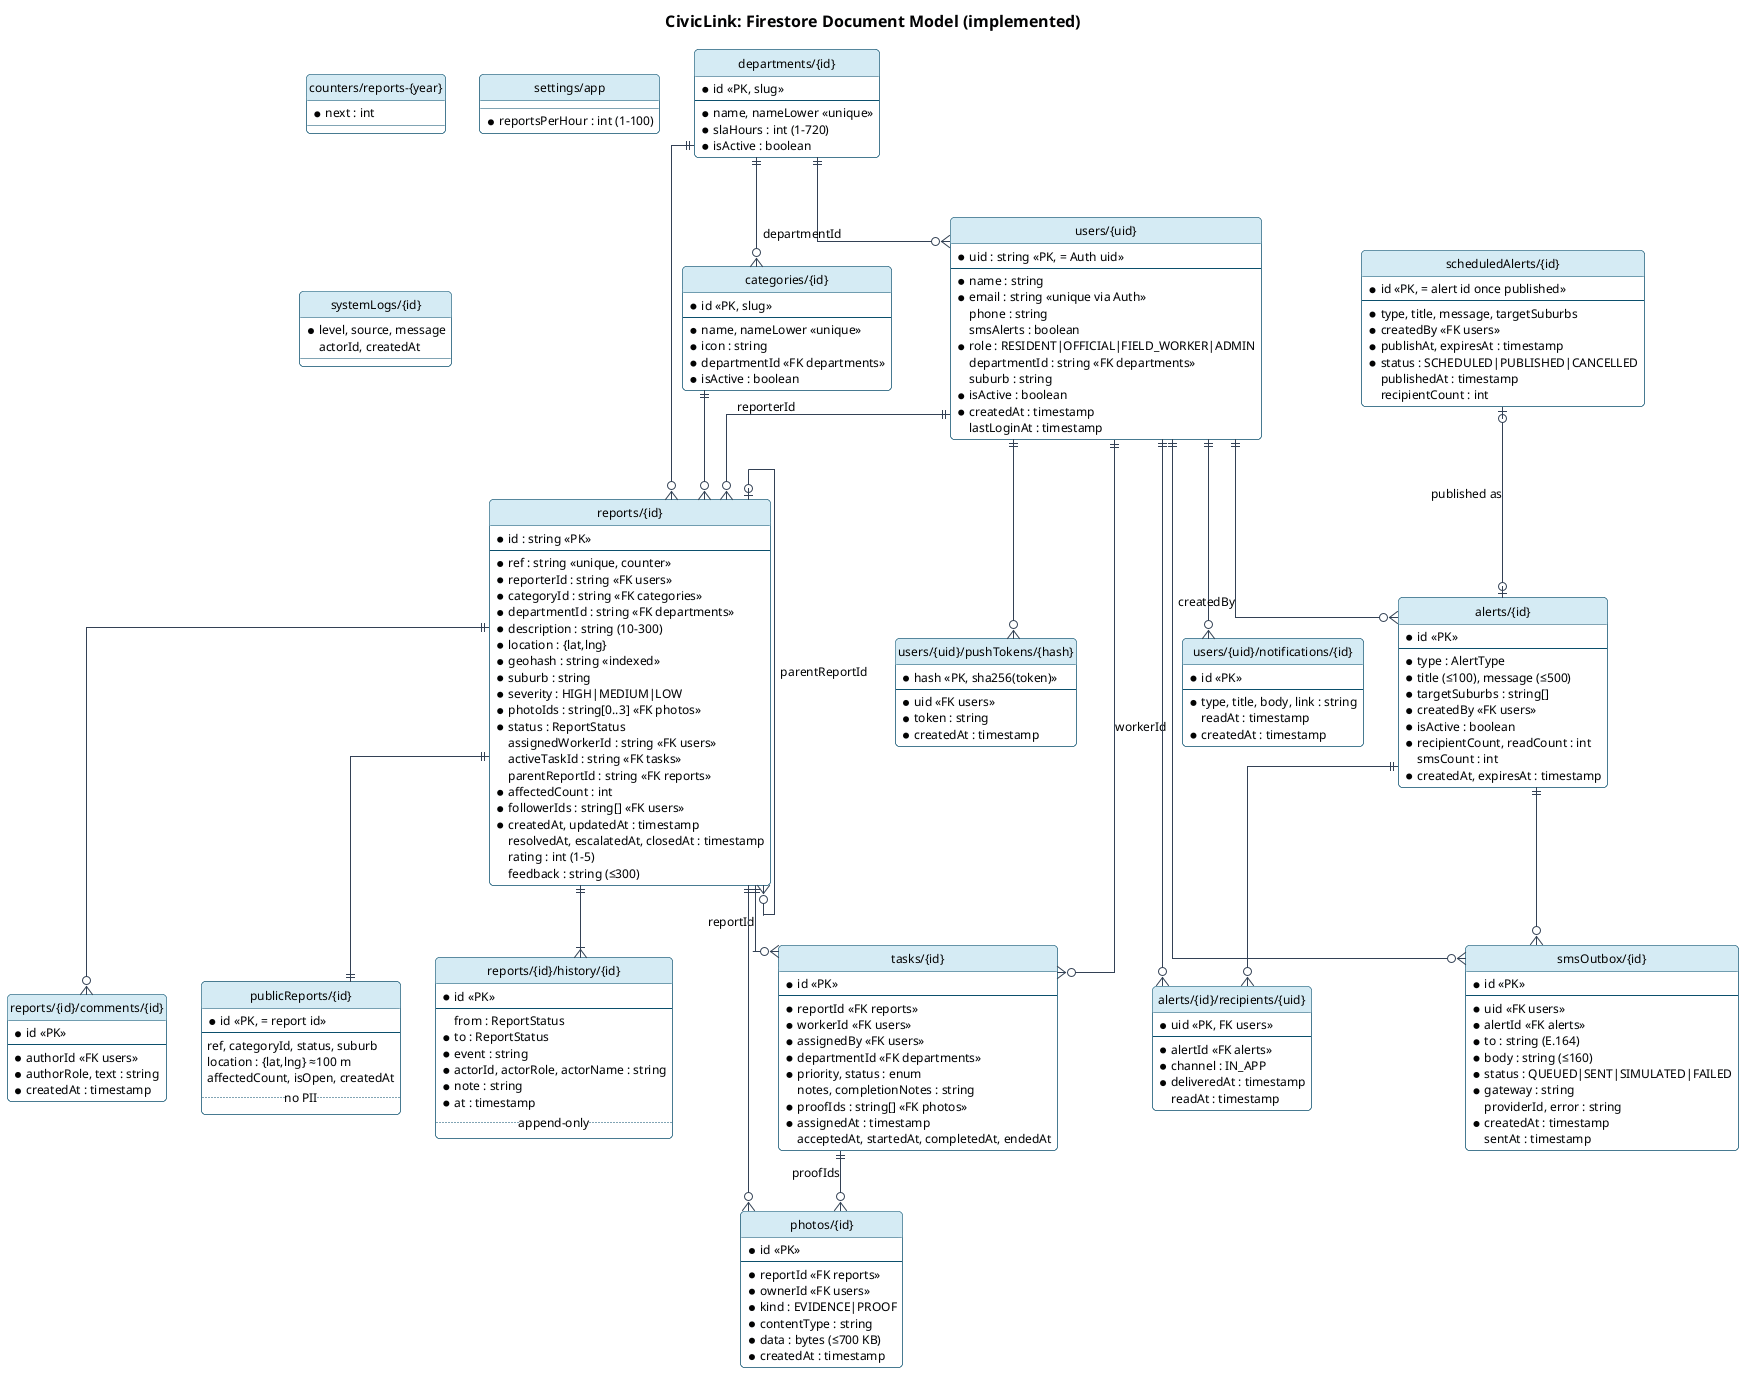

The diagram above was rendered by PlantUML. Its source (embedded in the PNG):
@startuml data-model
!include _style.iuml
title CivicLink: Firestore Document Model (implemented)
hide circle
skinparam linetype ortho

entity "users/{uid}" as users {
  * uid : string <<PK, = Auth uid>>
  --
  * name : string
  * email : string <<unique via Auth>>
  phone : string
  smsAlerts : boolean
  * role : RESIDENT|OFFICIAL|FIELD_WORKER|ADMIN
  departmentId : string <<FK departments>>
  suburb : string
  * isActive : boolean
  * createdAt : timestamp
  lastLoginAt : timestamp
}
entity "users/{uid}/notifications/{id}" as notif {
  * id <<PK>>
  --
  * type, title, body, link : string
  readAt : timestamp
  * createdAt : timestamp
}
entity "reports/{id}" as reports {
  * id : string <<PK>>
  --
  * ref : string <<unique, counter>>
  * reporterId : string <<FK users>>
  * categoryId : string <<FK categories>>
  * departmentId : string <<FK departments>>
  * description : string (10-300)
  * location : {lat,lng}
  * geohash : string <<indexed>>
  * suburb : string
  * severity : HIGH|MEDIUM|LOW
  * photoIds : string[0..3] <<FK photos>>
  * status : ReportStatus
  assignedWorkerId : string <<FK users>>
  activeTaskId : string <<FK tasks>>
  parentReportId : string <<FK reports>>
  * affectedCount : int
  * followerIds : string[] <<FK users>>
  * createdAt, updatedAt : timestamp
  resolvedAt, escalatedAt, closedAt : timestamp
  rating : int (1-5)
  feedback : string (≤300)
}
entity "reports/{id}/history/{id}" as history {
  * id <<PK>>
  --
  from : ReportStatus
  * to : ReportStatus
  * event : string
  * actorId, actorRole, actorName : string
  * note : string
  * at : timestamp
  .. append-only ..
}
entity "reports/{id}/comments/{id}" as comments {
  * id <<PK>>
  --
  * authorId <<FK users>>
  * authorRole, text : string
  * createdAt : timestamp
}
entity "publicReports/{id}" as pub {
  * id <<PK, = report id>>
  --
  ref, categoryId, status, suburb
  location : {lat,lng} ≈100 m
  affectedCount, isOpen, createdAt
  .. no PII ..
}
entity "tasks/{id}" as tasks {
  * id <<PK>>
  --
  * reportId <<FK reports>>
  * workerId <<FK users>>
  * assignedBy <<FK users>>
  * departmentId <<FK departments>>
  * priority, status : enum
  notes, completionNotes : string
  * proofIds : string[] <<FK photos>>
  * assignedAt : timestamp
  acceptedAt, startedAt, completedAt, endedAt
}
entity "alerts/{id}" as alerts {
  * id <<PK>>
  --
  * type : AlertType
  * title (≤100), message (≤500)
  * targetSuburbs : string[]
  * createdBy <<FK users>>
  * isActive : boolean
  * recipientCount, readCount : int
  smsCount : int
  * createdAt, expiresAt : timestamp
}
entity "scheduledAlerts/{id}" as sched {
  * id <<PK, = alert id once published>>
  --
  * type, title, message, targetSuburbs
  * createdBy <<FK users>>
  * publishAt, expiresAt : timestamp
  * status : SCHEDULED|PUBLISHED|CANCELLED
  publishedAt : timestamp
  recipientCount : int
}
entity "smsOutbox/{id}" as sms {
  * id <<PK>>
  --
  * uid <<FK users>>
  * alertId <<FK alerts>>
  * to : string (E.164)
  * body : string (≤160)
  * status : QUEUED|SENT|SIMULATED|FAILED
  * gateway : string
  providerId, error : string
  * createdAt : timestamp
  sentAt : timestamp
}
entity "photos/{id}" as photos {
  * id <<PK>>
  --
  * reportId <<FK reports>>
  * ownerId <<FK users>>
  * kind : EVIDENCE|PROOF
  * contentType : string
  * data : bytes (≤700 KB)
  * createdAt : timestamp
}
entity "alerts/{id}/recipients/{uid}" as rec {
  * uid <<PK, FK users>>
  --
  * alertId <<FK alerts>>
  * channel : IN_APP
  * deliveredAt : timestamp
  readAt : timestamp
}
entity "departments/{id}" as dept {
  * id <<PK, slug>>
  --
  * name, nameLower <<unique>>
  * slaHours : int (1-720)
  * isActive : boolean
}
entity "categories/{id}" as cat {
  * id <<PK, slug>>
  --
  * name, nameLower <<unique>>
  * icon : string
  * departmentId <<FK departments>>
  * isActive : boolean
}
entity "counters/reports-{year}" as counter {
  * next : int
}
entity "users/{uid}/pushTokens/{hash}" as push {
  * hash <<PK, sha256(token)>>
  --
  * uid <<FK users>>
  * token : string
  * createdAt : timestamp
}
entity "settings/app" as settings {
  * reportsPerHour : int (1-100)
}
entity "systemLogs/{id}" as logs {
  * level, source, message
  actorId, createdAt
}

users ||--o{ notif
users ||--o{ push
users ||--o{ reports : reporterId
reports ||--|{ history
reports ||--o{ comments
reports ||--|| pub
reports ||--o{ tasks : reportId
users ||--o{ tasks : workerId
reports |o--o{ reports : parentReportId
dept ||--o{ cat
dept ||--o{ reports
cat ||--o{ reports
alerts ||--o{ rec
users ||--o{ rec
users ||--o{ alerts : createdBy
dept ||--o{ users : departmentId
sched |o--o| alerts : published as
alerts ||--o{ sms
users ||--o{ sms
reports ||--o{ photos
tasks ||--o{ photos : proofIds
@enduml